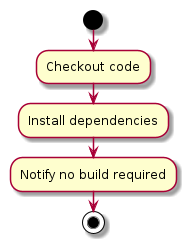

The diagram above was rendered by PlantUML. Its source (embedded in the PNG):
@startuml
start
:Checkout code;
:Install dependencies;
:Notify no build required;
stop
@enduml